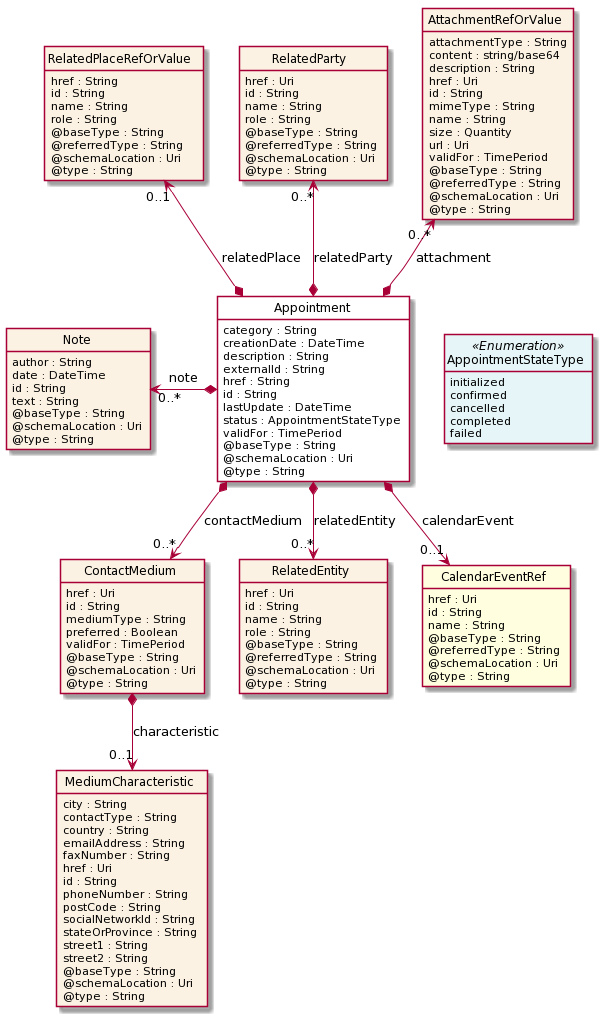

The diagram above was rendered by PlantUML. Its source (embedded in the PNG):
@startuml
hide circle
hide methods
hide stereotype
show <<Enumeration>> stereotype
skinparam class {
   BackgroundColor<<Enumeration>> #E6F5F7
   BackgroundColor<<Ref>> #FFFFE0
   BackgroundColor<<Pivot>> #FFFFFFF
   BackgroundColor #FCF2E3
}

class Appointment  <<Pivot>> {
    category : String
    creationDate : DateTime
    description : String
    externalId : String
    href : String
    id : String
    lastUpdate : DateTime
    status : AppointmentStateType
    validFor : TimePeriod
    @baseType : String
    @schemaLocation : Uri
    @type : String
}

class AppointmentStateType <<Enumeration>> {
    initialized
    confirmed
    cancelled
    completed
    failed
}

class RelatedPlaceRefOrValue  {
    href : String
    id : String
    name : String
    role : String
    @baseType : String
    @referredType : String
    @schemaLocation : Uri
    @type : String
}

class Note  {
    author : String
    date : DateTime
    id : String
    text : String
    @baseType : String
    @schemaLocation : Uri
    @type : String
}

class ContactMedium  {
    href : Uri
    id : String
    mediumType : String
    preferred : Boolean
    validFor : TimePeriod
    @baseType : String
    @schemaLocation : Uri
    @type : String
}

class MediumCharacteristic  {
    city : String
    contactType : String
    country : String
    emailAddress : String
    faxNumber : String
    href : Uri
    id : String
    phoneNumber : String
    postCode : String
    socialNetworkId : String
    stateOrProvince : String
    street1 : String
    street2 : String
    @baseType : String
    @schemaLocation : Uri
    @type : String
}

class RelatedEntity  {
    href : Uri
    id : String
    name : String
    role : String
    @baseType : String
    @referredType : String
    @schemaLocation : Uri
    @type : String
}

class CalendarEventRef  <<Ref>> {
    href : Uri
    id : String
    name : String
    @baseType : String
    @referredType : String
    @schemaLocation : Uri
    @type : String
}

class RelatedParty  {
    href : Uri
    id : String
    name : String
    role : String
    @baseType : String
    @referredType : String
    @schemaLocation : Uri
    @type : String
}

class AttachmentRefOrValue  {
    attachmentType : String
    content : string/base64
    description : String
    href : Uri
    id : String
    mimeType : String
    name : String
    size : Quantity
    url : Uri
    validFor : TimePeriod
    @baseType : String
    @referredType : String
    @schemaLocation : Uri
    @type : String
}

Appointment -right[hidden]-> AppointmentStateType

Note "0..*" <-left-* Appointment : note

AttachmentRefOrValue "0..*" <--* Appointment : attachment

RelatedParty "0..*" <--* Appointment : relatedParty

RelatedPlaceRefOrValue "0..1" <--* Appointment : relatedPlace

Appointment *-->  "0..*" RelatedEntity : relatedEntity

Appointment *-->  "0..1" CalendarEventRef : calendarEvent

Appointment *-->  "0..*" ContactMedium : contactMedium

ContactMedium *-->  "0..1" MediumCharacteristic : characteristic

@enduml